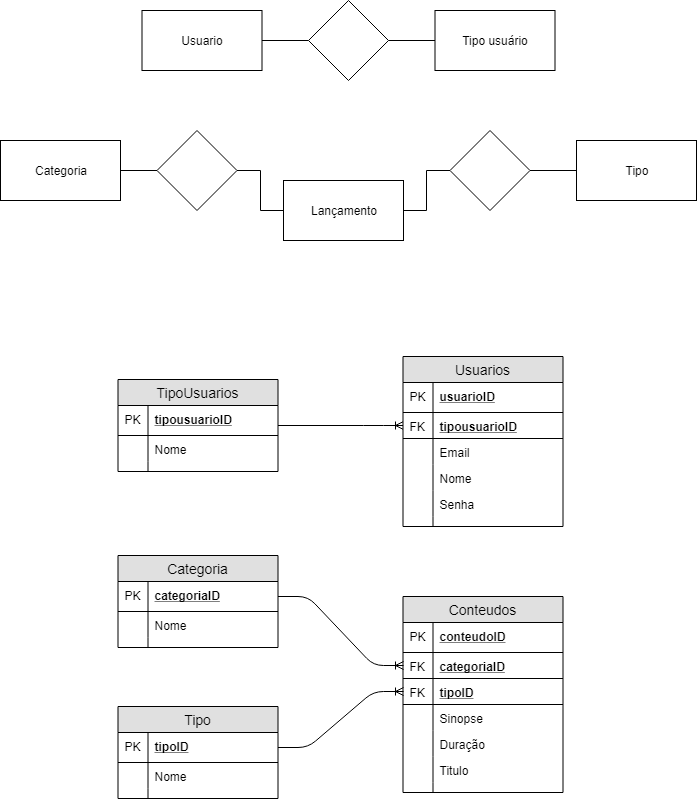

The diagram above was exported from draw.io. Its source (the exported page's mxGraphModel, read from the mxfile embedded in the PNG):
<mxGraphModel dx="926" dy="628" grid="1" gridSize="10" guides="1" tooltips="1" connect="1" arrows="1" fold="1" page="1" pageScale="1" pageWidth="827" pageHeight="1169" math="0" shadow="0">
  <root>
    <mxCell id="0" />
    <mxCell id="1" parent="0" />
    <mxCell id="7GUhINd7GGSUoZF9jGvu-26" value="Usuario" style="rounded=0;whiteSpace=wrap;html=1;" parent="1" vertex="1">
      <mxGeometry x="206.5" y="70" width="120" height="60" as="geometry" />
    </mxCell>
    <mxCell id="7GUhINd7GGSUoZF9jGvu-44" value="" style="edgeStyle=orthogonalEdgeStyle;rounded=0;orthogonalLoop=1;jettySize=auto;html=1;endArrow=none;endFill=0;" parent="1" source="7GUhINd7GGSUoZF9jGvu-42" target="7GUhINd7GGSUoZF9jGvu-43" edge="1">
      <mxGeometry relative="1" as="geometry" />
    </mxCell>
    <mxCell id="7GUhINd7GGSUoZF9jGvu-42" value="Tipo usuário" style="rounded=0;whiteSpace=wrap;html=1;" parent="1" vertex="1">
      <mxGeometry x="499.5" y="70" width="120" height="60" as="geometry" />
    </mxCell>
    <mxCell id="7GUhINd7GGSUoZF9jGvu-45" value="" style="edgeStyle=orthogonalEdgeStyle;rounded=0;orthogonalLoop=1;jettySize=auto;html=1;endArrow=none;endFill=0;" parent="1" source="7GUhINd7GGSUoZF9jGvu-43" target="7GUhINd7GGSUoZF9jGvu-26" edge="1">
      <mxGeometry relative="1" as="geometry" />
    </mxCell>
    <mxCell id="7GUhINd7GGSUoZF9jGvu-43" value="" style="rhombus;whiteSpace=wrap;html=1;" parent="1" vertex="1">
      <mxGeometry x="373" y="60" width="80" height="80" as="geometry" />
    </mxCell>
    <mxCell id="7GUhINd7GGSUoZF9jGvu-47" value="Categoria" style="rounded=0;whiteSpace=wrap;html=1;" parent="1" vertex="1">
      <mxGeometry x="65" y="200" width="120" height="60" as="geometry" />
    </mxCell>
    <mxCell id="7GUhINd7GGSUoZF9jGvu-69" value="" style="edgeStyle=orthogonalEdgeStyle;rounded=0;orthogonalLoop=1;jettySize=auto;html=1;endArrow=none;endFill=0;" parent="1" source="7GUhINd7GGSUoZF9jGvu-50" target="7GUhINd7GGSUoZF9jGvu-55" edge="1">
      <mxGeometry relative="1" as="geometry" />
    </mxCell>
    <mxCell id="7GUhINd7GGSUoZF9jGvu-50" value="Tipo" style="rounded=0;whiteSpace=wrap;html=1;" parent="1" vertex="1">
      <mxGeometry x="641" y="200" width="120" height="60" as="geometry" />
    </mxCell>
    <mxCell id="7GUhINd7GGSUoZF9jGvu-72" value="" style="edgeStyle=orthogonalEdgeStyle;rounded=0;orthogonalLoop=1;jettySize=auto;html=1;endArrow=none;endFill=0;" parent="1" source="7GUhINd7GGSUoZF9jGvu-52" target="7GUhINd7GGSUoZF9jGvu-47" edge="1">
      <mxGeometry relative="1" as="geometry" />
    </mxCell>
    <mxCell id="7GUhINd7GGSUoZF9jGvu-52" value="" style="rhombus;whiteSpace=wrap;html=1;" parent="1" vertex="1">
      <mxGeometry x="221.5" y="190" width="80" height="80" as="geometry" />
    </mxCell>
    <mxCell id="7GUhINd7GGSUoZF9jGvu-70" value="" style="edgeStyle=orthogonalEdgeStyle;rounded=0;orthogonalLoop=1;jettySize=auto;html=1;endArrow=none;endFill=0;" parent="1" source="7GUhINd7GGSUoZF9jGvu-55" target="7GUhINd7GGSUoZF9jGvu-56" edge="1">
      <mxGeometry relative="1" as="geometry" />
    </mxCell>
    <mxCell id="7GUhINd7GGSUoZF9jGvu-55" value="" style="rhombus;whiteSpace=wrap;html=1;" parent="1" vertex="1">
      <mxGeometry x="514.5" y="190" width="80" height="80" as="geometry" />
    </mxCell>
    <mxCell id="7GUhINd7GGSUoZF9jGvu-71" value="" style="edgeStyle=orthogonalEdgeStyle;rounded=0;orthogonalLoop=1;jettySize=auto;html=1;endArrow=none;endFill=0;" parent="1" source="7GUhINd7GGSUoZF9jGvu-56" target="7GUhINd7GGSUoZF9jGvu-52" edge="1">
      <mxGeometry relative="1" as="geometry" />
    </mxCell>
    <mxCell id="7GUhINd7GGSUoZF9jGvu-56" value="Lançamento" style="rounded=0;whiteSpace=wrap;html=1;" parent="1" vertex="1">
      <mxGeometry x="348" y="240" width="120" height="60" as="geometry" />
    </mxCell>
    <mxCell id="-UqSCLKpbHI_d7DQEtt8-1" value="TipoUsuarios" style="swimlane;fontStyle=0;childLayout=stackLayout;horizontal=1;startSize=26;fillColor=#e0e0e0;horizontalStack=0;resizeParent=1;resizeParentMax=0;resizeLast=0;collapsible=1;marginBottom=0;swimlaneFillColor=#ffffff;align=center;fontSize=14;" vertex="1" parent="1">
      <mxGeometry x="182.5" y="439" width="160" height="92" as="geometry" />
    </mxCell>
    <mxCell id="-UqSCLKpbHI_d7DQEtt8-2" value="tipousuarioID" style="shape=partialRectangle;top=0;left=0;right=0;bottom=1;align=left;verticalAlign=middle;fillColor=none;spacingLeft=34;spacingRight=4;overflow=hidden;rotatable=0;points=[[0,0.5],[1,0.5]];portConstraint=eastwest;dropTarget=0;fontStyle=5;fontSize=12;" vertex="1" parent="-UqSCLKpbHI_d7DQEtt8-1">
      <mxGeometry y="26" width="160" height="30" as="geometry" />
    </mxCell>
    <mxCell id="-UqSCLKpbHI_d7DQEtt8-3" value="PK" style="shape=partialRectangle;top=0;left=0;bottom=0;fillColor=none;align=left;verticalAlign=middle;spacingLeft=4;spacingRight=4;overflow=hidden;rotatable=0;points=[];portConstraint=eastwest;part=1;fontSize=12;" vertex="1" connectable="0" parent="-UqSCLKpbHI_d7DQEtt8-2">
      <mxGeometry width="30" height="30" as="geometry" />
    </mxCell>
    <mxCell id="-UqSCLKpbHI_d7DQEtt8-4" value="Nome" style="shape=partialRectangle;top=0;left=0;right=0;bottom=0;align=left;verticalAlign=top;fillColor=none;spacingLeft=34;spacingRight=4;overflow=hidden;rotatable=0;points=[[0,0.5],[1,0.5]];portConstraint=eastwest;dropTarget=0;fontSize=12;" vertex="1" parent="-UqSCLKpbHI_d7DQEtt8-1">
      <mxGeometry y="56" width="160" height="26" as="geometry" />
    </mxCell>
    <mxCell id="-UqSCLKpbHI_d7DQEtt8-5" value="" style="shape=partialRectangle;top=0;left=0;bottom=0;fillColor=none;align=left;verticalAlign=top;spacingLeft=4;spacingRight=4;overflow=hidden;rotatable=0;points=[];portConstraint=eastwest;part=1;fontSize=12;" vertex="1" connectable="0" parent="-UqSCLKpbHI_d7DQEtt8-4">
      <mxGeometry width="30" height="26" as="geometry" />
    </mxCell>
    <mxCell id="-UqSCLKpbHI_d7DQEtt8-6" value="" style="shape=partialRectangle;top=0;left=0;right=0;bottom=0;align=left;verticalAlign=top;fillColor=none;spacingLeft=34;spacingRight=4;overflow=hidden;rotatable=0;points=[[0,0.5],[1,0.5]];portConstraint=eastwest;dropTarget=0;fontSize=12;" vertex="1" parent="-UqSCLKpbHI_d7DQEtt8-1">
      <mxGeometry y="82" width="160" height="10" as="geometry" />
    </mxCell>
    <mxCell id="-UqSCLKpbHI_d7DQEtt8-7" value="" style="shape=partialRectangle;top=0;left=0;bottom=0;fillColor=none;align=left;verticalAlign=top;spacingLeft=4;spacingRight=4;overflow=hidden;rotatable=0;points=[];portConstraint=eastwest;part=1;fontSize=12;" vertex="1" connectable="0" parent="-UqSCLKpbHI_d7DQEtt8-6">
      <mxGeometry width="30" height="10" as="geometry" />
    </mxCell>
    <mxCell id="-UqSCLKpbHI_d7DQEtt8-8" value="" style="edgeStyle=entityRelationEdgeStyle;fontSize=12;html=1;endArrow=ERoneToMany;entryX=0;entryY=0.5;entryDx=0;entryDy=0;" edge="1" parent="1" source="-UqSCLKpbHI_d7DQEtt8-1" target="-UqSCLKpbHI_d7DQEtt8-43">
      <mxGeometry width="100" height="100" relative="1" as="geometry">
        <mxPoint x="202.5" y="776" as="sourcePoint" />
        <mxPoint x="452.5" y="485" as="targetPoint" />
      </mxGeometry>
    </mxCell>
    <mxCell id="-UqSCLKpbHI_d7DQEtt8-9" value="Categoria" style="swimlane;fontStyle=0;childLayout=stackLayout;horizontal=1;startSize=26;fillColor=#e0e0e0;horizontalStack=0;resizeParent=1;resizeParentMax=0;resizeLast=0;collapsible=1;marginBottom=0;swimlaneFillColor=#ffffff;align=center;fontSize=14;" vertex="1" parent="1">
      <mxGeometry x="182.5" y="615" width="160" height="92" as="geometry" />
    </mxCell>
    <mxCell id="-UqSCLKpbHI_d7DQEtt8-10" value="categoriaID" style="shape=partialRectangle;top=0;left=0;right=0;bottom=1;align=left;verticalAlign=middle;fillColor=none;spacingLeft=34;spacingRight=4;overflow=hidden;rotatable=0;points=[[0,0.5],[1,0.5]];portConstraint=eastwest;dropTarget=0;fontStyle=5;fontSize=12;" vertex="1" parent="-UqSCLKpbHI_d7DQEtt8-9">
      <mxGeometry y="26" width="160" height="30" as="geometry" />
    </mxCell>
    <mxCell id="-UqSCLKpbHI_d7DQEtt8-11" value="PK" style="shape=partialRectangle;top=0;left=0;bottom=0;fillColor=none;align=left;verticalAlign=middle;spacingLeft=4;spacingRight=4;overflow=hidden;rotatable=0;points=[];portConstraint=eastwest;part=1;fontSize=12;" vertex="1" connectable="0" parent="-UqSCLKpbHI_d7DQEtt8-10">
      <mxGeometry width="30" height="30" as="geometry" />
    </mxCell>
    <mxCell id="-UqSCLKpbHI_d7DQEtt8-12" value="Nome" style="shape=partialRectangle;top=0;left=0;right=0;bottom=0;align=left;verticalAlign=top;fillColor=none;spacingLeft=34;spacingRight=4;overflow=hidden;rotatable=0;points=[[0,0.5],[1,0.5]];portConstraint=eastwest;dropTarget=0;fontSize=12;" vertex="1" parent="-UqSCLKpbHI_d7DQEtt8-9">
      <mxGeometry y="56" width="160" height="26" as="geometry" />
    </mxCell>
    <mxCell id="-UqSCLKpbHI_d7DQEtt8-13" value="" style="shape=partialRectangle;top=0;left=0;bottom=0;fillColor=none;align=left;verticalAlign=top;spacingLeft=4;spacingRight=4;overflow=hidden;rotatable=0;points=[];portConstraint=eastwest;part=1;fontSize=12;" vertex="1" connectable="0" parent="-UqSCLKpbHI_d7DQEtt8-12">
      <mxGeometry width="30" height="26" as="geometry" />
    </mxCell>
    <mxCell id="-UqSCLKpbHI_d7DQEtt8-14" value="" style="shape=partialRectangle;top=0;left=0;right=0;bottom=0;align=left;verticalAlign=top;fillColor=none;spacingLeft=34;spacingRight=4;overflow=hidden;rotatable=0;points=[[0,0.5],[1,0.5]];portConstraint=eastwest;dropTarget=0;fontSize=12;" vertex="1" parent="-UqSCLKpbHI_d7DQEtt8-9">
      <mxGeometry y="82" width="160" height="10" as="geometry" />
    </mxCell>
    <mxCell id="-UqSCLKpbHI_d7DQEtt8-15" value="" style="shape=partialRectangle;top=0;left=0;bottom=0;fillColor=none;align=left;verticalAlign=top;spacingLeft=4;spacingRight=4;overflow=hidden;rotatable=0;points=[];portConstraint=eastwest;part=1;fontSize=12;" vertex="1" connectable="0" parent="-UqSCLKpbHI_d7DQEtt8-14">
      <mxGeometry width="30" height="10" as="geometry" />
    </mxCell>
    <mxCell id="-UqSCLKpbHI_d7DQEtt8-16" value="Tipo" style="swimlane;fontStyle=0;childLayout=stackLayout;horizontal=1;startSize=26;fillColor=#e0e0e0;horizontalStack=0;resizeParent=1;resizeParentMax=0;resizeLast=0;collapsible=1;marginBottom=0;swimlaneFillColor=#ffffff;align=center;fontSize=14;" vertex="1" parent="1">
      <mxGeometry x="182.5" y="766" width="160" height="92" as="geometry" />
    </mxCell>
    <mxCell id="-UqSCLKpbHI_d7DQEtt8-17" value="tipoID" style="shape=partialRectangle;top=0;left=0;right=0;bottom=1;align=left;verticalAlign=middle;fillColor=none;spacingLeft=34;spacingRight=4;overflow=hidden;rotatable=0;points=[[0,0.5],[1,0.5]];portConstraint=eastwest;dropTarget=0;fontStyle=5;fontSize=12;" vertex="1" parent="-UqSCLKpbHI_d7DQEtt8-16">
      <mxGeometry y="26" width="160" height="30" as="geometry" />
    </mxCell>
    <mxCell id="-UqSCLKpbHI_d7DQEtt8-18" value="PK" style="shape=partialRectangle;top=0;left=0;bottom=0;fillColor=none;align=left;verticalAlign=middle;spacingLeft=4;spacingRight=4;overflow=hidden;rotatable=0;points=[];portConstraint=eastwest;part=1;fontSize=12;" vertex="1" connectable="0" parent="-UqSCLKpbHI_d7DQEtt8-17">
      <mxGeometry width="30" height="30" as="geometry" />
    </mxCell>
    <mxCell id="-UqSCLKpbHI_d7DQEtt8-19" value="Nome" style="shape=partialRectangle;top=0;left=0;right=0;bottom=0;align=left;verticalAlign=top;fillColor=none;spacingLeft=34;spacingRight=4;overflow=hidden;rotatable=0;points=[[0,0.5],[1,0.5]];portConstraint=eastwest;dropTarget=0;fontSize=12;" vertex="1" parent="-UqSCLKpbHI_d7DQEtt8-16">
      <mxGeometry y="56" width="160" height="26" as="geometry" />
    </mxCell>
    <mxCell id="-UqSCLKpbHI_d7DQEtt8-20" value="" style="shape=partialRectangle;top=0;left=0;bottom=0;fillColor=none;align=left;verticalAlign=top;spacingLeft=4;spacingRight=4;overflow=hidden;rotatable=0;points=[];portConstraint=eastwest;part=1;fontSize=12;" vertex="1" connectable="0" parent="-UqSCLKpbHI_d7DQEtt8-19">
      <mxGeometry width="30" height="26" as="geometry" />
    </mxCell>
    <mxCell id="-UqSCLKpbHI_d7DQEtt8-21" value="" style="shape=partialRectangle;top=0;left=0;right=0;bottom=0;align=left;verticalAlign=top;fillColor=none;spacingLeft=34;spacingRight=4;overflow=hidden;rotatable=0;points=[[0,0.5],[1,0.5]];portConstraint=eastwest;dropTarget=0;fontSize=12;" vertex="1" parent="-UqSCLKpbHI_d7DQEtt8-16">
      <mxGeometry y="82" width="160" height="10" as="geometry" />
    </mxCell>
    <mxCell id="-UqSCLKpbHI_d7DQEtt8-22" value="" style="shape=partialRectangle;top=0;left=0;bottom=0;fillColor=none;align=left;verticalAlign=top;spacingLeft=4;spacingRight=4;overflow=hidden;rotatable=0;points=[];portConstraint=eastwest;part=1;fontSize=12;" vertex="1" connectable="0" parent="-UqSCLKpbHI_d7DQEtt8-21">
      <mxGeometry width="30" height="10" as="geometry" />
    </mxCell>
    <mxCell id="-UqSCLKpbHI_d7DQEtt8-23" value="Conteudos" style="swimlane;fontStyle=0;childLayout=stackLayout;horizontal=1;startSize=26;fillColor=#e0e0e0;horizontalStack=0;resizeParent=1;resizeParentMax=0;resizeLast=0;collapsible=1;marginBottom=0;swimlaneFillColor=#ffffff;align=center;fontSize=14;" vertex="1" parent="1">
      <mxGeometry x="467.5" y="656" width="160" height="196" as="geometry" />
    </mxCell>
    <mxCell id="-UqSCLKpbHI_d7DQEtt8-24" value="conteudoID" style="shape=partialRectangle;top=0;left=0;right=0;bottom=1;align=left;verticalAlign=middle;fillColor=none;spacingLeft=34;spacingRight=4;overflow=hidden;rotatable=0;points=[[0,0.5],[1,0.5]];portConstraint=eastwest;dropTarget=0;fontStyle=5;fontSize=12;" vertex="1" parent="-UqSCLKpbHI_d7DQEtt8-23">
      <mxGeometry y="26" width="160" height="30" as="geometry" />
    </mxCell>
    <mxCell id="-UqSCLKpbHI_d7DQEtt8-25" value="PK" style="shape=partialRectangle;top=0;left=0;bottom=0;fillColor=none;align=left;verticalAlign=middle;spacingLeft=4;spacingRight=4;overflow=hidden;rotatable=0;points=[];portConstraint=eastwest;part=1;fontSize=12;" vertex="1" connectable="0" parent="-UqSCLKpbHI_d7DQEtt8-24">
      <mxGeometry width="30" height="30" as="geometry" />
    </mxCell>
    <mxCell id="-UqSCLKpbHI_d7DQEtt8-26" value="categoriaID" style="shape=partialRectangle;top=0;left=0;right=0;bottom=1;align=left;verticalAlign=top;fillColor=none;spacingLeft=34;spacingRight=4;overflow=hidden;rotatable=0;points=[[0,0.5],[1,0.5]];portConstraint=eastwest;dropTarget=0;fontSize=12;fontStyle=5" vertex="1" parent="-UqSCLKpbHI_d7DQEtt8-23">
      <mxGeometry y="56" width="160" height="26" as="geometry" />
    </mxCell>
    <mxCell id="-UqSCLKpbHI_d7DQEtt8-27" value="FK" style="shape=partialRectangle;top=0;left=0;bottom=0;fillColor=none;align=left;verticalAlign=top;spacingLeft=4;spacingRight=4;overflow=hidden;rotatable=0;points=[];portConstraint=eastwest;part=1;fontSize=12;" vertex="1" connectable="0" parent="-UqSCLKpbHI_d7DQEtt8-26">
      <mxGeometry width="30" height="26" as="geometry" />
    </mxCell>
    <mxCell id="-UqSCLKpbHI_d7DQEtt8-28" value="tipoID" style="shape=partialRectangle;top=0;left=0;right=0;bottom=1;align=left;verticalAlign=top;fillColor=none;spacingLeft=34;spacingRight=4;overflow=hidden;rotatable=0;points=[[0,0.5],[1,0.5]];portConstraint=eastwest;dropTarget=0;fontSize=12;fontStyle=5" vertex="1" parent="-UqSCLKpbHI_d7DQEtt8-23">
      <mxGeometry y="82" width="160" height="26" as="geometry" />
    </mxCell>
    <mxCell id="-UqSCLKpbHI_d7DQEtt8-29" value="FK" style="shape=partialRectangle;top=0;left=0;bottom=0;fillColor=none;align=left;verticalAlign=top;spacingLeft=4;spacingRight=4;overflow=hidden;rotatable=0;points=[];portConstraint=eastwest;part=1;fontSize=12;" vertex="1" connectable="0" parent="-UqSCLKpbHI_d7DQEtt8-28">
      <mxGeometry width="30" height="26" as="geometry" />
    </mxCell>
    <mxCell id="-UqSCLKpbHI_d7DQEtt8-30" value="Sinopse" style="shape=partialRectangle;top=0;left=0;right=0;bottom=0;align=left;verticalAlign=top;fillColor=none;spacingLeft=34;spacingRight=4;overflow=hidden;rotatable=0;points=[[0,0.5],[1,0.5]];portConstraint=eastwest;dropTarget=0;fontSize=12;" vertex="1" parent="-UqSCLKpbHI_d7DQEtt8-23">
      <mxGeometry y="108" width="160" height="26" as="geometry" />
    </mxCell>
    <mxCell id="-UqSCLKpbHI_d7DQEtt8-31" value="" style="shape=partialRectangle;top=0;left=0;bottom=0;fillColor=none;align=left;verticalAlign=top;spacingLeft=4;spacingRight=4;overflow=hidden;rotatable=0;points=[];portConstraint=eastwest;part=1;fontSize=12;" vertex="1" connectable="0" parent="-UqSCLKpbHI_d7DQEtt8-30">
      <mxGeometry width="30" height="26" as="geometry" />
    </mxCell>
    <mxCell id="-UqSCLKpbHI_d7DQEtt8-32" value="Duração" style="shape=partialRectangle;top=0;left=0;right=0;bottom=0;align=left;verticalAlign=top;fillColor=none;spacingLeft=34;spacingRight=4;overflow=hidden;rotatable=0;points=[[0,0.5],[1,0.5]];portConstraint=eastwest;dropTarget=0;fontSize=12;" vertex="1" parent="-UqSCLKpbHI_d7DQEtt8-23">
      <mxGeometry y="134" width="160" height="26" as="geometry" />
    </mxCell>
    <mxCell id="-UqSCLKpbHI_d7DQEtt8-33" value="" style="shape=partialRectangle;top=0;left=0;bottom=0;fillColor=none;align=left;verticalAlign=top;spacingLeft=4;spacingRight=4;overflow=hidden;rotatable=0;points=[];portConstraint=eastwest;part=1;fontSize=12;" vertex="1" connectable="0" parent="-UqSCLKpbHI_d7DQEtt8-32">
      <mxGeometry width="30" height="26" as="geometry" />
    </mxCell>
    <mxCell id="-UqSCLKpbHI_d7DQEtt8-34" value="Titulo" style="shape=partialRectangle;top=0;left=0;right=0;bottom=0;align=left;verticalAlign=top;fillColor=none;spacingLeft=34;spacingRight=4;overflow=hidden;rotatable=0;points=[[0,0.5],[1,0.5]];portConstraint=eastwest;dropTarget=0;fontSize=12;" vertex="1" parent="-UqSCLKpbHI_d7DQEtt8-23">
      <mxGeometry y="160" width="160" height="26" as="geometry" />
    </mxCell>
    <mxCell id="-UqSCLKpbHI_d7DQEtt8-35" value="" style="shape=partialRectangle;top=0;left=0;bottom=0;fillColor=none;align=left;verticalAlign=top;spacingLeft=4;spacingRight=4;overflow=hidden;rotatable=0;points=[];portConstraint=eastwest;part=1;fontSize=12;" vertex="1" connectable="0" parent="-UqSCLKpbHI_d7DQEtt8-34">
      <mxGeometry width="30" height="26" as="geometry" />
    </mxCell>
    <mxCell id="-UqSCLKpbHI_d7DQEtt8-36" value="" style="shape=partialRectangle;top=0;left=0;right=0;bottom=0;align=left;verticalAlign=top;fillColor=none;spacingLeft=34;spacingRight=4;overflow=hidden;rotatable=0;points=[[0,0.5],[1,0.5]];portConstraint=eastwest;dropTarget=0;fontSize=12;" vertex="1" parent="-UqSCLKpbHI_d7DQEtt8-23">
      <mxGeometry y="186" width="160" height="10" as="geometry" />
    </mxCell>
    <mxCell id="-UqSCLKpbHI_d7DQEtt8-37" value="" style="shape=partialRectangle;top=0;left=0;bottom=0;fillColor=none;align=left;verticalAlign=top;spacingLeft=4;spacingRight=4;overflow=hidden;rotatable=0;points=[];portConstraint=eastwest;part=1;fontSize=12;" vertex="1" connectable="0" parent="-UqSCLKpbHI_d7DQEtt8-36">
      <mxGeometry width="30" height="10" as="geometry" />
    </mxCell>
    <mxCell id="-UqSCLKpbHI_d7DQEtt8-38" value="" style="edgeStyle=entityRelationEdgeStyle;fontSize=12;html=1;endArrow=ERoneToMany;entryX=0;entryY=0.5;entryDx=0;entryDy=0;" edge="1" parent="1" source="-UqSCLKpbHI_d7DQEtt8-10" target="-UqSCLKpbHI_d7DQEtt8-26">
      <mxGeometry width="100" height="100" relative="1" as="geometry">
        <mxPoint x="182.5" y="976" as="sourcePoint" />
        <mxPoint x="282.5" y="876" as="targetPoint" />
      </mxGeometry>
    </mxCell>
    <mxCell id="-UqSCLKpbHI_d7DQEtt8-39" value="" style="edgeStyle=entityRelationEdgeStyle;fontSize=12;html=1;endArrow=ERoneToMany;entryX=0;entryY=0.5;entryDx=0;entryDy=0;" edge="1" parent="1" source="-UqSCLKpbHI_d7DQEtt8-17" target="-UqSCLKpbHI_d7DQEtt8-28">
      <mxGeometry width="100" height="100" relative="1" as="geometry">
        <mxPoint x="182.5" y="976" as="sourcePoint" />
        <mxPoint x="282.5" y="876" as="targetPoint" />
      </mxGeometry>
    </mxCell>
    <mxCell id="-UqSCLKpbHI_d7DQEtt8-40" value="Usuarios" style="swimlane;fontStyle=0;childLayout=stackLayout;horizontal=1;startSize=26;fillColor=#e0e0e0;horizontalStack=0;resizeParent=1;resizeParentMax=0;resizeLast=0;collapsible=1;marginBottom=0;swimlaneFillColor=#ffffff;align=center;fontSize=14;" vertex="1" parent="1">
      <mxGeometry x="467.5" y="416" width="160" height="170" as="geometry" />
    </mxCell>
    <mxCell id="-UqSCLKpbHI_d7DQEtt8-41" value="usuarioID" style="shape=partialRectangle;top=0;left=0;right=0;bottom=1;align=left;verticalAlign=middle;fillColor=none;spacingLeft=34;spacingRight=4;overflow=hidden;rotatable=0;points=[[0,0.5],[1,0.5]];portConstraint=eastwest;dropTarget=0;fontStyle=5;fontSize=12;" vertex="1" parent="-UqSCLKpbHI_d7DQEtt8-40">
      <mxGeometry y="26" width="160" height="30" as="geometry" />
    </mxCell>
    <mxCell id="-UqSCLKpbHI_d7DQEtt8-42" value="PK" style="shape=partialRectangle;top=0;left=0;bottom=0;fillColor=none;align=left;verticalAlign=middle;spacingLeft=4;spacingRight=4;overflow=hidden;rotatable=0;points=[];portConstraint=eastwest;part=1;fontSize=12;" vertex="1" connectable="0" parent="-UqSCLKpbHI_d7DQEtt8-41">
      <mxGeometry width="30" height="30" as="geometry" />
    </mxCell>
    <mxCell id="-UqSCLKpbHI_d7DQEtt8-43" value="tipousuarioID" style="shape=partialRectangle;top=0;left=0;right=0;bottom=1;align=left;verticalAlign=top;fillColor=none;spacingLeft=34;spacingRight=4;overflow=hidden;rotatable=0;points=[[0,0.5],[1,0.5]];portConstraint=eastwest;dropTarget=0;fontSize=12;fontStyle=5" vertex="1" parent="-UqSCLKpbHI_d7DQEtt8-40">
      <mxGeometry y="56" width="160" height="26" as="geometry" />
    </mxCell>
    <mxCell id="-UqSCLKpbHI_d7DQEtt8-44" value="FK" style="shape=partialRectangle;top=0;left=0;bottom=0;fillColor=none;align=left;verticalAlign=top;spacingLeft=4;spacingRight=4;overflow=hidden;rotatable=0;points=[];portConstraint=eastwest;part=1;fontSize=12;" vertex="1" connectable="0" parent="-UqSCLKpbHI_d7DQEtt8-43">
      <mxGeometry width="30" height="26" as="geometry" />
    </mxCell>
    <mxCell id="-UqSCLKpbHI_d7DQEtt8-45" value="Email" style="shape=partialRectangle;top=0;left=0;right=0;bottom=0;align=left;verticalAlign=top;fillColor=none;spacingLeft=34;spacingRight=4;overflow=hidden;rotatable=0;points=[[0,0.5],[1,0.5]];portConstraint=eastwest;dropTarget=0;fontSize=12;" vertex="1" parent="-UqSCLKpbHI_d7DQEtt8-40">
      <mxGeometry y="82" width="160" height="26" as="geometry" />
    </mxCell>
    <mxCell id="-UqSCLKpbHI_d7DQEtt8-46" value="" style="shape=partialRectangle;top=0;left=0;bottom=0;fillColor=none;align=left;verticalAlign=top;spacingLeft=4;spacingRight=4;overflow=hidden;rotatable=0;points=[];portConstraint=eastwest;part=1;fontSize=12;" vertex="1" connectable="0" parent="-UqSCLKpbHI_d7DQEtt8-45">
      <mxGeometry width="30" height="26" as="geometry" />
    </mxCell>
    <mxCell id="-UqSCLKpbHI_d7DQEtt8-47" value="Nome" style="shape=partialRectangle;top=0;left=0;right=0;bottom=0;align=left;verticalAlign=top;fillColor=none;spacingLeft=34;spacingRight=4;overflow=hidden;rotatable=0;points=[[0,0.5],[1,0.5]];portConstraint=eastwest;dropTarget=0;fontSize=12;" vertex="1" parent="-UqSCLKpbHI_d7DQEtt8-40">
      <mxGeometry y="108" width="160" height="26" as="geometry" />
    </mxCell>
    <mxCell id="-UqSCLKpbHI_d7DQEtt8-48" value="" style="shape=partialRectangle;top=0;left=0;bottom=0;fillColor=none;align=left;verticalAlign=top;spacingLeft=4;spacingRight=4;overflow=hidden;rotatable=0;points=[];portConstraint=eastwest;part=1;fontSize=12;" vertex="1" connectable="0" parent="-UqSCLKpbHI_d7DQEtt8-47">
      <mxGeometry width="30" height="26" as="geometry" />
    </mxCell>
    <mxCell id="-UqSCLKpbHI_d7DQEtt8-49" value="Senha" style="shape=partialRectangle;top=0;left=0;right=0;bottom=0;align=left;verticalAlign=top;fillColor=none;spacingLeft=34;spacingRight=4;overflow=hidden;rotatable=0;points=[[0,0.5],[1,0.5]];portConstraint=eastwest;dropTarget=0;fontSize=12;" vertex="1" parent="-UqSCLKpbHI_d7DQEtt8-40">
      <mxGeometry y="134" width="160" height="26" as="geometry" />
    </mxCell>
    <mxCell id="-UqSCLKpbHI_d7DQEtt8-50" value="" style="shape=partialRectangle;top=0;left=0;bottom=0;fillColor=none;align=left;verticalAlign=top;spacingLeft=4;spacingRight=4;overflow=hidden;rotatable=0;points=[];portConstraint=eastwest;part=1;fontSize=12;" vertex="1" connectable="0" parent="-UqSCLKpbHI_d7DQEtt8-49">
      <mxGeometry width="30" height="26" as="geometry" />
    </mxCell>
    <mxCell id="-UqSCLKpbHI_d7DQEtt8-51" value="" style="shape=partialRectangle;top=0;left=0;right=0;bottom=0;align=left;verticalAlign=top;fillColor=none;spacingLeft=34;spacingRight=4;overflow=hidden;rotatable=0;points=[[0,0.5],[1,0.5]];portConstraint=eastwest;dropTarget=0;fontSize=12;" vertex="1" parent="-UqSCLKpbHI_d7DQEtt8-40">
      <mxGeometry y="160" width="160" height="10" as="geometry" />
    </mxCell>
    <mxCell id="-UqSCLKpbHI_d7DQEtt8-52" value="" style="shape=partialRectangle;top=0;left=0;bottom=0;fillColor=none;align=left;verticalAlign=top;spacingLeft=4;spacingRight=4;overflow=hidden;rotatable=0;points=[];portConstraint=eastwest;part=1;fontSize=12;" vertex="1" connectable="0" parent="-UqSCLKpbHI_d7DQEtt8-51">
      <mxGeometry width="30" height="10" as="geometry" />
    </mxCell>
  </root>
</mxGraphModel>